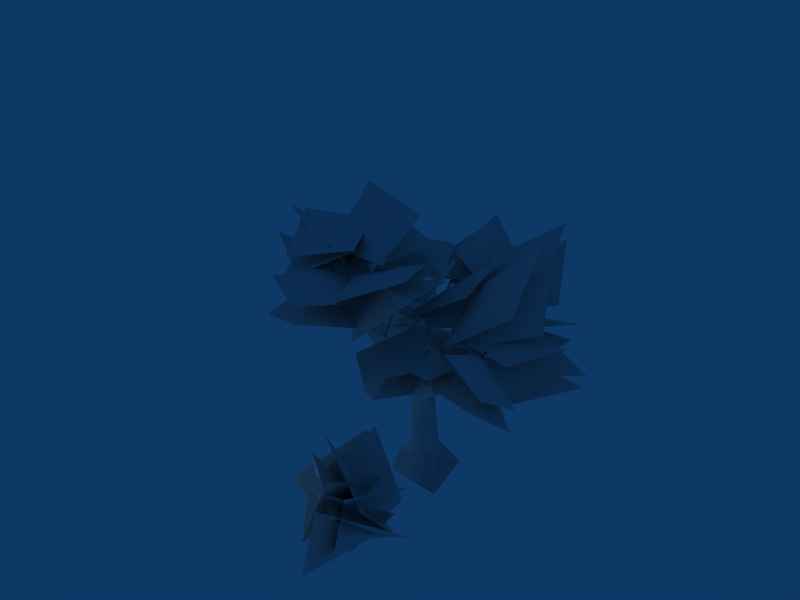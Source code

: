 # Source: fir2.blend  (saved by Blender 2.45.0; exported with 4.5.12 LTS)
import bpy
from mathutils import Matrix  # noqa: F401  (used for matrix-valued properties, if any)

bpy.ops.wm.read_factory_settings(use_empty=True)
scene = bpy.context.scene
scene.name = 'Scene'

# ---- collections
col_collection_1 = bpy.data.collections.new('Collection 1'); scene.collection.children.link(col_collection_1)

# ---- materials (node trees are filled in below, after node groups)
mat_material_001 = bpy.data.materials.new('Material.001')
mat_material_001.alpha_threshold = 0.0
mat_material_001.roughness = 0.5
mat_material_001.line_color = (0.0, 0.0, 0.0, 1.0)

# ---- material node trees

# ---- world
world_world = bpy.data.worlds.new('World'); scene.world = world_world
world_world.color = (0.05656, 0.2208, 0.4)
world_world.use_sun_shadow = False
world_world.sun_shadow_jitter_overblur = 0.0
world_world.cycles.sampling_method = 'MANUAL'
world_world.cycles.sample_map_resolution = 256

# ---- cameras
cam_camera = bpy.data.cameras.new('Camera')
cam_camera.passepartout_alpha = 0.2
cam_camera.clip_end = 100.0
cam_camera.lens = 35.0
cam_camera.ortho_scale = 7.314
cam_camera.show_passepartout = False
cam_camera.show_safe_areas = True
cam_camera.dof.focus_distance = 0.0
cam_camera.dof.aperture_fstop = 128.0

# ---- lights
light_spot = bpy.data.lights.new('Spot', 'POINT')
light_spot.transmission_factor = 0.0
light_spot.cutoff_distance = 30.0
light_spot.energy = 100.0
light_spot.shadow_buffer_clip_start = 1.001
light_spot.shadow_soft_size = 1.0
light_spot.shadow_maximum_resolution = 0.006
light_spot.use_absolute_resolution = True
light_spot.cycles.use_multiple_importance_sampling = False

# ---- meshes
me_cylinder_001 = bpy.data.meshes.new('Cylinder.001')
me_cylinder_001.from_pydata([(0.6604, 2.122, -0.5748), (0.6265, 2.106, -0.6092), (0.5438, 2.112, -0.6535), (0.5196, 2.192, -0.5882), (0.5905, 2.226, -0.5162), (0.6488, 2.16, -0.5436), (0.1105, 1.398, 0.02159), (-0.00183, 1.345, -0.1418), (-0.1307, 1.481, -0.2253), (-0.1473, 1.669, -0.1455), (-0.03505, 1.722, 0.01785), (0.09386, 1.586, 0.1014), (0.1895, 0.318, 0.1706), (0.2436, 0.318, -0.1711), (-0.06465, 0.318, -0.3282), (-0.3093, 0.318, -0.08354), (-0.1522, 0.318, 0.2247), (0.3123, -0.06009, 0.6025), (1.07, -0.05173, -0.2561), (0.00962, -0.06485, -0.734), (-0.7704, 0.01483, -0.1959), (-0.5862, -0.2035, 0.5314), (-0.1081, 3.28, 0.1487), (-0.1878, 3.221, 0.01271), (-0.06179, 3.152, -0.1611), (0.1674, 3.28, -0.1267), (0.1297, 3.13, 0.1111), (0.255, 0.3407, 0.01679), (0.1103, 0.1293, -0.2854), (-0.2141, 0.08699, -0.2377), (-0.27, 0.05066, 0.08601), (0.01562, 0.113, 0.2378), (0.9116, 2.64, -1.303), (0.8715, 2.618, -1.337), (0.8201, 2.642, -1.34), (0.8089, 2.688, -1.309), (0.8491, 2.711, -1.276), (0.9004, 2.686, -1.273), (0.6242, 2.079, -0.5747), (0.5619, 2.063, -0.6139), (0.5029, 2.082, -0.6232), (0.4881, 2.144, -0.5825), (0.5413, 2.173, -0.5379), (0.6094, 2.141, -0.534), (0.5083, 2.095, -0.4688), (0.4751, 2.125, -0.5294), (0.5119, 2.127, -0.5952), (0.5818, 2.1, -0.6005), (0.615, 2.069, -0.5399), (0.5782, 2.067, -0.474), (0.9434, 3.012, -0.1874), (0.9287, 3.026, -0.2142), (0.945, 3.027, -0.2434), (0.9759, 3.015, -0.2457), (0.9906, 3.001, -0.2189), (0.9744, 3.0, -0.1898), (0.8425, 2.625, -1.214), (0.8321, 2.601, -1.249), (0.857, 2.602, -1.285), (0.8923, 2.628, -1.286), (0.9027, 2.653, -1.252), (0.8778, 2.652, -1.215), (0.5348, 3.043, -1.428), (0.528, 3.027, -1.451), (0.5443, 3.028, -1.474), (0.5672, 3.045, -1.475), (0.574, 3.061, -1.452), (0.5578, 3.06, -1.429), (0.63, 4.638, -0.6796), (0.651, 4.631, -0.6977), (0.6459, 4.613, -0.7191), (0.6199, 4.602, -0.7223), (0.5989, 4.609, -0.7042), (0.6039, 4.627, -0.6828), (0.7776, 4.221, -0.3356), (0.8098, 4.21, -0.3634), (0.802, 4.182, -0.3962), (0.762, 4.164, -0.4012), (0.7298, 4.175, -0.3733), (0.7375, 4.203, -0.3405), (1.18, 3.088, -1.209), (1.172, 3.096, -1.235), (1.149, 3.113, -1.239), (1.134, 3.122, -1.216), (1.143, 3.114, -1.19), (1.165, 3.097, -1.186), (0.8611, 2.628, -1.238), (0.8486, 2.64, -1.279), (0.8136, 2.666, -1.284), (0.7911, 2.68, -1.249), (0.8036, 2.668, -1.209), (0.8386, 2.642, -1.203), (0.772, 2.45, -1.034), (0.7625, 2.49, -1.02), (0.7624, 2.524, -1.049), (0.7719, 2.516, -1.091), (0.7815, 2.475, -1.104), (0.7816, 2.442, -1.076), (1.315, 2.554, -0.9375), (1.309, 2.58, -0.9287), (1.308, 2.602, -0.9474), (1.315, 2.597, -0.9749), (1.321, 2.57, -0.9837), (1.321, 2.549, -0.965), (-1.369, 2.627, -1.389), (-1.38, 2.659, -1.389), (-1.358, 2.684, -1.398), (-1.326, 2.677, -1.406), (-1.315, 2.644, -1.405), (-1.337, 2.619, -1.397), (-1.207, 2.679, -0.7409), (-1.223, 2.729, -0.7416), (-1.189, 2.767, -0.7546), (-1.14, 2.756, -0.7669), (-1.123, 2.706, -0.7662), (-1.157, 2.667, -0.7532), (-1.293, 2.944, -0.8241), (-1.269, 2.982, -0.7965), (-1.297, 3.017, -0.7704), (-1.35, 3.016, -0.772), (-1.374, 2.978, -0.7996), (-1.346, 2.943, -0.8257), (-1.3, 3.353, -1.355), (-1.284, 3.378, -1.337), (-1.303, 3.401, -1.32), (-1.337, 3.4, -1.321), (-1.352, 3.376, -1.339), (-1.334, 3.352, -1.356), (-0.6684, 1.93, -0.4454), (-0.7174, 1.949, -0.4507), (-0.7285, 1.983, -0.4885), (-0.6907, 2.0, -0.5209), (-0.6418, 1.982, -0.5156), (-0.6306, 1.947, -0.4778), (-0.5314, 2.445, -0.03843), (-0.5633, 2.457, -0.04189), (-0.5705, 2.479, -0.06648), (-0.5459, 2.49, -0.08761), (-0.5141, 2.478, -0.08416), (-0.5068, 2.456, -0.05956), (-0.4673, 1.836, -0.3815), (-0.5102, 1.854, -0.3572), (-0.5322, 1.899, -0.3726), (-0.5112, 1.926, -0.4123), (-0.4683, 1.908, -0.4366), (-0.4463, 1.863, -0.4212), (-0.0891, 2.187, 0.04648), (-0.117, 2.198, 0.06232), (-0.1313, 2.228, 0.05231), (-0.1177, 2.245, 0.02647), (-0.08973, 2.234, 0.01062), (-0.07544, 2.204, 0.02063), (-0.2385, 2.769, -1.577), (-0.2939, 2.787, -1.583), (-0.3132, 2.833, -1.552), (-0.2771, 2.859, -1.514), (-0.2218, 2.841, -1.508), (-0.2024, 2.795, -1.54), (-0.6328, 2.016, -0.6484), (-0.7179, 2.045, -0.6575), (-0.7475, 2.114, -0.6086), (-0.6921, 2.155, -0.5505), (-0.6071, 2.127, -0.5414), (-0.5774, 2.057, -0.5904), (-0.6831, 2.119, -0.6839), (-0.6361, 2.169, -0.6254), (-0.6601, 2.171, -0.5385), (-0.7309, 2.123, -0.51), (-0.7778, 2.073, -0.5685), (-0.7539, 2.071, -0.6554), (-1.381, 3.014, -0.8748), (-1.346, 3.052, -0.8307), (-1.364, 3.054, -0.7652), (-1.417, 3.018, -0.7437), (-1.452, 2.98, -0.7878), (-1.434, 2.978, -0.8533), (-0.01733, 1.367, -0.2274), (0.01829, 1.553, -0.1275), (-0.08221, 1.597, 0.05633), (-0.1835, 1.46, 0.02617), (-0.1785, 1.298, -0.01644), (-0.1534, 1.225, -0.1433), (-0.6531, 2.083, -0.7314), (-0.5963, 2.147, -0.6602), (-0.6331, 2.16, -0.5563), (-0.7267, 2.11, -0.5235), (-0.7835, 2.047, -0.5947), (-0.7467, 2.033, -0.6986), (0.1741, 3.019, -1.353), (0.1543, 3.045, -1.341), (0.1479, 3.047, -1.308), (0.1613, 3.024, -1.286), (0.1812, 2.999, -1.298), (0.1876, 2.997, -1.331), (-0.3617, 2.627, -1.444), (-0.3922, 2.666, -1.426), (-0.402, 2.67, -1.375), (-0.3813, 2.635, -1.342), (-0.3508, 2.596, -1.36), (-0.341, 2.592, -1.411), (-0.308, 3.117, -1.044), (-0.3414, 3.124, -1.047), (-0.3623, 3.118, -1.02), (-0.3497, 3.107, -0.9906), (-0.3163, 3.101, -0.9875), (-0.2954, 3.106, -1.014), (-0.3973, 2.489, -1.259), (-0.4487, 2.499, -1.264), (-0.4808, 2.491, -1.223), (-0.4615, 2.473, -1.178), (-0.4101, 2.463, -1.173), (-0.378, 2.471, -1.214), (-1.913, 3.163, -0.6853), (-1.921, 3.143, -0.704), (-1.926, 3.116, -0.6952), (-1.922, 3.109, -0.6677), (-1.914, 3.129, -0.649), (-1.909, 3.156, -0.6578), (-1.375, 3.046, -0.796), (-1.389, 3.016, -0.8248), (-1.396, 2.975, -0.8112), (-1.39, 2.964, -0.769), (-1.377, 2.995, -0.7403), (-1.37, 3.036, -0.7538), (0.1712, 4.051, 1.555), (0.157, 4.073, 1.567), (0.1597, 4.1, 1.557), (0.1766, 4.104, 1.535), (0.1908, 4.083, 1.522), (0.1882, 4.056, 1.533), (-0.2626, 3.945, 1.216), (-0.2845, 3.978, 1.235), (-0.2804, 4.019, 1.219), (-0.2544, 4.026, 1.184), (-0.2325, 3.993, 1.166), (-0.2366, 3.952, 1.182), (-0.3229, 4.144, 1.343), (-0.3496, 4.17, 1.319), (-0.3884, 4.182, 1.336), (-0.4005, 4.168, 1.376), (-0.3738, 4.142, 1.399), (-0.335, 4.13, 1.382), (-0.09796, 4.6, 1.58), (-0.1154, 4.617, 1.565), (-0.1407, 4.625, 1.576), (-0.1485, 4.615, 1.602), (-0.1311, 4.598, 1.617), (-0.1058, 4.591, 1.606), (0.2688, 4.203, 0.7064), (0.2388, 4.175, 0.7217), (0.2385, 4.164, 0.7643), (0.2682, 4.182, 0.7916), (0.2982, 4.21, 0.7762), (0.2985, 4.221, 0.7337), (-0.07845, 4.627, 0.8264), (-0.098, 4.609, 0.8364), (-0.0982, 4.602, 0.8642), (-0.07886, 4.613, 0.8819), (-0.05931, 4.631, 0.8719), (-0.0591, 4.638, 0.8442), (-0.6765, 4.562, 1.275), (-0.6839, 4.563, 1.302), (-0.7056, 4.547, 1.312), (-0.7198, 4.53, 1.294), (-0.7124, 4.529, 1.266), (-0.6907, 4.545, 1.257), (-0.3067, 4.154, 1.38), (-0.3181, 4.156, 1.423), (-0.3513, 4.131, 1.437), (-0.3732, 4.105, 1.41), (-0.3618, 4.103, 1.367), (-0.3285, 4.128, 1.352), (0.3864, 4.355, 0.7488), (0.3449, 4.34, 0.7497), (0.3184, 4.351, 0.7829), (0.3334, 4.377, 0.8151), (0.3748, 4.392, 0.8142), (0.4013, 4.38, 0.781), (0.08765, 4.68, 0.3385), (0.06067, 4.67, 0.3391), (0.04342, 4.678, 0.3607), (0.05315, 4.695, 0.3817), (0.08013, 4.704, 0.3811), (0.09738, 4.697, 0.3595), (0.5258, 4.508, 0.7914), (0.5185, 4.508, 0.8108), (0.4999, 4.517, 0.8147), (0.4885, 4.524, 0.7991), (0.4958, 4.524, 0.7796), (0.5144, 4.515, 0.7758), (0.06393, 3.569, 0.6716), (0.03757, 3.572, 0.7422), (-0.03011, 3.602, 0.7562), (-0.07142, 3.63, 0.6996), (-0.04506, 3.628, 0.6289), (0.02262, 3.597, 0.6149), (0.03844, 3.643, 0.7341), (-0.008663, 3.676, 0.6848), (-0.07715, 3.646, 0.6732), (-0.09852, 3.584, 0.7109), (-0.05316, 3.566, 0.7498), (0.01707, 3.582, 0.7718), (-0.3356, 4.189, 1.435), (-0.3711, 4.213, 1.397), (-0.4228, 4.191, 1.389), (-0.4389, 4.145, 1.417), (-0.4034, 4.12, 1.454), (-0.3517, 4.142, 1.463), (0.1883, 3.089, -0.07023), (0.04109, 3.224, -0.1143), (-0.1561, 3.172, -0.09393), (-0.2061, 2.984, -0.02956), (-0.05895, 2.848, 0.01448), (0.1382, 2.9, -0.005859), (0.05667, 3.663, 0.7704), (0.03974, 3.728, 0.7082), (-0.06109, 3.695, 0.7009), (-0.0951, 3.614, 0.7617), (-0.00774, 3.609, 0.796), (0.04043, 3.624, 0.7995), (0.6552, 3.076, -0.7719), (1.448, 2.328, -1.49), (0.7762, 2.685, -2.548), (-0.251, 2.501, -1.669), (-0.0718, 2.879, -1.688), (0.825, 2.976, -2.657), (1.43, 2.966, -1.554), (0.6691, 3.106, -0.7382), (0.9461, 2.928, -1.17), (1.744, 3.387, -0.5241), (2.855, 3.193, -1.08), (1.948, 2.444, -1.686), (1.992, 2.035, -1.603), (2.793, 2.918, -0.9402), (1.775, 2.884, -0.1271), (0.9845, 2.9, -1.165), (-0.3792, 4.134, 1.567), (0.5033, 3.538, 2.717), (1.776, 3.965, 1.912), (0.847, 3.395, 0.6887), (0.8033, 3.88, 0.8145), (1.862, 4.333, 1.91), (0.4964, 4.29, 2.554), (-0.4246, 4.168, 1.575), (0.2261, 4.642, 1.096), (-1.109, 4.765, 0.9353), (-1.744, 4.808, 2.306), (-0.2286, 4.355, 2.467), (-0.1814, 3.87, 2.592), (-1.679, 4.44, 2.249), (-1.218, 4.012, 0.8151), (0.196, 4.609, 1.131), (-0.3144, 2.401, -0.4564), (-1.729, 1.804, -0.7725), (-2.189, 2.232, 0.6611), (-0.6919, 1.661, 1.004), (-0.7391, 3.649, 0.8795), (-2.254, 4.102, 0.7179), (-1.619, 4.06, -0.6523), (-0.2843, 3.937, -0.4912), (-1.175, 2.845, -1.019), (-0.5066, 2.73, -2.186), (-1.489, 2.293, -3.247), (-2.18, 2.132, -1.825), (-2.236, 1.651, -1.688), (-1.407, 1.972, -3.064), (-0.2373, 2.027, -2.025), (-1.189, 2.798, -1.048), (-0.08089, 4.071, 1.118), (1.322, 3.373, 1.09), (1.759, 4.377, -0.02792), (0.2371, 4.04, -0.5317), (0.3024, 4.421, -0.2092), (1.834, 4.731, 0.07952), (1.232, 4.104, 1.315), (-0.1091, 4.087, 1.165), (-1.214, 3.449, -0.5708), (-2.165, 3.14, -1.519), (-3.626, 3.109, -0.7657), (-2.367, 2.957, -0.05637), (-2.347, 2.185, -0.2936), (-3.547, 2.658, -0.7098), (-2.21, 2.42, -1.619), (-1.19, 3.4, -0.5459), (-0.2903, 3.249, -0.9426), (-0.7726, 3.061, -2.669), (-1.775, 4.062, -2.896), (-1.857, 3.063, -1.86), (-1.673, 3.732, -1.446), (-1.574, 4.473, -2.837), (-0.4826, 3.639, -2.333), (-0.2651, 3.3, -0.9596), (-0.4164, 2.896, -0.792), (0.6118, 2.291, -1.583), (0.7294, 2.387, -3.038), (-0.6478, 2.622, -2.301), (-0.7172, 1.818, -2.258), (0.4962, 1.99, -3.019), (0.465, 1.58, -1.644), (-0.4635, 2.861, -0.7817), (0.9102, 2.967, -0.2434), (1.681, 2.593, 0.03527), (2.199, 2.93, -0.3288), (1.642, 2.594, -0.6402), (1.546, 2.984, -0.6845), (2.195, 3.152, -0.2656), (1.573, 2.941, 0.05743), (0.9191, 2.992, -0.2287), (0.1757, 3.159, 0.4937), (0.1358, 3.66, -0.8843), (-1.071, 4.021, -1.629), (-1.138, 3.141, -0.3189), (-0.9208, 2.512, -0.7771), (-1.056, 3.574, -1.744), (0.2045, 3.06, -1.292), (0.1721, 3.101, 0.5031), (-0.5768, 3.442, -0.3257), (-1.849, 3.064, 1.633), (-1.365, 4.444, 2.821), (-0.1254, 3.256, 2.021), (0.03208, 4.155, 1.479), (-1.535, 4.967, 2.568), (-1.846, 3.826, 1.054), (-0.6224, 3.505, -0.3365), (0.6319, 2.246, -0.4398), (0.09065, 2.219, -1.16), (-0.4503, 2.665, -1.009), (-0.2579, 2.111, -0.5899), (-0.1183, 2.429, -0.3844), (-0.3609, 2.877, -0.9884), (0.2676, 2.503, -1.016), (0.6386, 2.274, -0.4485), (-0.01574, 3.672, 0.735), (0.1308, 3.892, 0.0703), (-0.3641, 4.108, -0.4234), (-0.5606, 3.643, 0.1841), (-0.4087, 3.335, -0.02815), (-0.3488, 3.887, -0.4879), (0.2049, 3.6, -0.1339), (-0.01924, 3.642, 0.7378), (-0.8925, 2.98, -1.584), (-2.094, 3.092, -2.19), (-2.837, 4.239, -1.547), (-1.57, 3.897, -0.6514), (-1.692, 3.678, -0.2148), (-2.885, 3.955, -1.303), (-2.419, 2.535, -1.769), (-0.9355, 2.989, -1.547), (-0.07411, 2.946, 0.02492), (0.5886, 2.014, 1.064), (1.954, 2.629, 0.6919), (1.301, 2.492, -0.7795), (1.219, 2.909, -0.524), (2.025, 2.972, 0.8182), (0.5856, 2.769, 1.143), (-0.1206, 2.976, 0.03339), (0.7333, 2.901, -0.4546), (0.7362, 3.202, -2.231), (-0.1323, 4.327, -2.43), (-0.5279, 3.114, -1.756), (-0.4421, 3.635, -1.145), (0.0578, 4.687, -2.213), (0.9418, 3.644, -1.69), (0.7638, 2.952, -0.4502), (0.35, 4.399, 0.6078), (-0.9556, 4.337, -0.2566), (-1.729, 5.007, 0.928), (-0.7868, 3.958, 1.763), (-0.6038, 4.417, 1.666), (-1.671, 5.376, 0.9832), (-0.6329, 5.005, -0.04948), (0.401, 4.417, 0.5894), (2.003, -0.3101, 0.8933), (2.517, 0.2162, 2.003), (3.014, 1.583, 1.678), (2.691, 0.8408, 0.3359), (3.098, 0.7177, 0.08039), (3.284, 1.359, 1.552), (3.186, -0.1358, 1.924), (2.051, -0.2833, 0.8848), (2.391, -0.2626, 1.226), (0.9881, -0.1151, 0.5947), (1.012, 1.38, 0.9788), (1.65, 0.7383, 2.318), (1.956, 0.8615, 1.947), (1.228, 1.603, 0.7742), (1.598, 0.2368, 0.3103), (2.434, -0.2895, 1.202), (2.225, -0.06246, 0.3915), (1.335, 0.4638, 1.23), (1.8, 1.83, 1.599), (2.971, 1.089, 0.8677), (3.343, 0.9653, 1.173), (2.005, 1.607, 1.815), (1.621, 0.1119, 1.84), (2.249, -0.03561, 0.4349), (1.898, -0.05625, 1.431), (3.436, 0.09127, 1.403), (3.251, 1.586, 1.065), (2.103, 0.9447, 0.1266), (1.983, 1.068, 0.5925), (3.142, 1.81, 1.343), (3.006, 0.4432, 1.92), (1.869, -0.0831, 1.47), (-4.122, -0.2312, 0.7483), (-2.746, 0.4056, 1.293), (-2.696, 1.905, 0.804), (-3.983, 1.161, -0.3139), (-3.769, 0.8813, -1.038), (-2.449, 1.788, 0.2583), (-2.225, -0.02024, 0.6663), (-4.086, -0.1987, 0.7004), (-3.662, -0.1738, -0.5046), (-4.421, 0.004735, 1.195), (-3.956, 1.813, 1.165), (-2.338, 1.037, 0.389), (-2.787, 1.186, 0.01912), (-4.204, 2.084, 0.9037), (-4.767, 0.4306, 0.4579), (-3.69, -0.2062, -0.5571), (-3.437, -0.4809, 0.424), (-4.557, 0.1559, -0.3449), (-4.896, 1.809, -0.09404), (-4.016, 0.9117, 1.325), (-4.387, 0.7627, 1.774), (-5.589, 1.003, 0.5988), (-5.187, -0.27, -0.3112), (-3.49, -0.4485, 0.4522), (-3.892, -0.4257, -0.1746), (-2.923, -0.2472, 1.414), (-2.213, 1.687, 1.144), (-2.406, 0.7855, -0.7584), (-2.965, 0.9345, -0.5981), (-3.411, 1.877, 0.6859), (-3.726, 0.1787, 1.281), (-3.952, -0.4581, -0.1811), (-3.351, 0.914, 0.6711), (-3.268, 0.7948, 0.4793), (-3.809, 0.8198, 0.3302), (-3.947, 0.9389, 0.1733), (-3.239, 0.4901, -0.269), (-4.167, 0.6642, 0.165), (-4.324, 0.5451, 0.3028), (-3.288, 0.5679, 0.4199), (-3.496, 0.687, 0.4448)], [], [(27, 17, 18), (13, 27, 18), (27, 12, 17), (28, 18, 19), (14, 28, 19), (28, 13, 18), (29, 19, 20), (15, 29, 20), (29, 14, 19), (30, 20, 21), (16, 30, 21), (30, 15, 20), (31, 21, 17), (12, 31, 17), (31, 16, 21), (31, 26, 22), (16, 31, 22), (31, 12, 26), (30, 22, 23), (15, 30, 23), (30, 16, 22), (29, 23, 24), (14, 29, 24), (29, 15, 23), (28, 24, 25), (13, 28, 25), (28, 14, 24), (27, 25, 26), (12, 27, 26), (27, 13, 25), (319, 313, 318), (313, 312, 318), (318, 312, 311), (318, 311, 317), (317, 311, 310), (317, 310, 316), (316, 310, 309), (316, 309, 315), (315, 309, 314), (309, 308, 314), (313, 319, 308), (319, 314, 308), (307, 301, 300), (307, 300, 306), (306, 300, 305), (300, 299, 305), (305, 299, 298), (305, 298, 304), (304, 298, 303), (298, 297, 303), (303, 297, 302), (297, 296, 302), (301, 307, 302), (301, 302, 296), (290, 284, 289), (290, 289, 295), (288, 294, 295), (288, 295, 289), (287, 293, 294), (287, 294, 288), (286, 292, 287), (292, 293, 287), (285, 291, 286), (291, 292, 286), (284, 290, 285), (290, 291, 285), (283, 277, 276), (283, 276, 282), (282, 276, 281), (276, 275, 281), (281, 275, 274), (281, 274, 280), (280, 274, 279), (274, 273, 279), (279, 273, 272), (279, 272, 278), (277, 283, 272), (283, 278, 272), (266, 260, 265), (266, 265, 271), (264, 270, 271), (264, 271, 265), (263, 269, 264), (269, 270, 264), (262, 268, 269), (262, 269, 263), (261, 267, 262), (267, 268, 262), (260, 266, 267), (260, 267, 261), (259, 253, 252), (259, 252, 258), (258, 252, 257), (252, 251, 257), (257, 251, 250), (257, 250, 256), (256, 250, 255), (250, 249, 255), (255, 249, 248), (255, 248, 254), (253, 259, 254), (253, 254, 248), (247, 241, 240), (247, 240, 246), (246, 240, 245), (240, 239, 245), (245, 239, 238), (245, 238, 244), (244, 238, 243), (238, 237, 243), (243, 237, 236), (243, 236, 242), (241, 247, 236), (247, 242, 236), (230, 224, 235), (224, 229, 235), (228, 234, 235), (228, 235, 229), (227, 233, 228), (233, 234, 228), (226, 232, 233), (226, 233, 227), (225, 231, 226), (231, 232, 226), (224, 230, 231), (224, 231, 225), (218, 212, 223), (212, 217, 223), (216, 222, 223), (216, 223, 217), (215, 221, 216), (221, 222, 216), (214, 220, 221), (214, 221, 215), (213, 219, 214), (219, 220, 214), (212, 218, 219), (212, 219, 213), (206, 200, 211), (200, 205, 211), (204, 210, 211), (204, 211, 205), (203, 209, 204), (209, 210, 204), (202, 208, 209), (202, 209, 203), (201, 207, 202), (207, 208, 202), (200, 206, 207), (200, 207, 201), (194, 188, 199), (188, 193, 199), (192, 198, 199), (192, 199, 193), (191, 197, 192), (197, 198, 192), (190, 196, 191), (196, 197, 191), (189, 195, 196), (189, 196, 190), (188, 194, 195), (188, 195, 189), (187, 181, 186), (181, 180, 186), (186, 180, 179), (186, 179, 185), (185, 179, 178), (185, 178, 184), (184, 178, 177), (184, 177, 183), (183, 177, 182), (177, 176, 182), (181, 187, 176), (187, 182, 176), (175, 169, 168), (175, 168, 174), (174, 168, 173), (168, 167, 173), (173, 167, 166), (173, 166, 172), (172, 166, 171), (166, 165, 171), (171, 165, 164), (171, 164, 170), (169, 175, 164), (175, 170, 164), (158, 152, 157), (158, 157, 163), (156, 162, 163), (156, 163, 157), (155, 161, 162), (155, 162, 156), (154, 160, 155), (160, 161, 155), (153, 159, 154), (159, 160, 154), (152, 158, 153), (158, 159, 153), (151, 145, 144), (151, 144, 150), (150, 144, 143), (150, 143, 149), (149, 143, 148), (143, 142, 148), (148, 142, 147), (142, 141, 147), (147, 141, 140), (147, 140, 146), (145, 151, 140), (151, 146, 140), (139, 133, 132), (139, 132, 138), (138, 132, 137), (132, 131, 137), (137, 131, 130), (137, 130, 136), (136, 130, 135), (130, 129, 135), (135, 129, 128), (135, 128, 134), (133, 139, 128), (139, 134, 128), (127, 121, 126), (121, 120, 126), (126, 120, 119), (126, 119, 125), (125, 119, 118), (125, 118, 124), (124, 118, 123), (118, 117, 123), (123, 117, 116), (123, 116, 122), (121, 127, 116), (127, 122, 116), (110, 104, 115), (104, 109, 115), (108, 114, 115), (108, 115, 109), (107, 113, 108), (113, 114, 108), (106, 112, 113), (106, 113, 107), (105, 111, 106), (111, 112, 106), (104, 110, 111), (104, 111, 105), (103, 97, 96), (103, 96, 102), (102, 96, 101), (96, 95, 101), (101, 95, 94), (101, 94, 100), (100, 94, 99), (94, 93, 99), (99, 93, 92), (99, 92, 98), (97, 103, 92), (103, 98, 92), (86, 80, 91), (80, 85, 91), (84, 90, 91), (84, 91, 85), (83, 89, 84), (89, 90, 84), (82, 88, 89), (82, 89, 83), (81, 87, 82), (87, 88, 82), (80, 86, 87), (80, 87, 81), (74, 68, 73), (74, 73, 79), (72, 78, 79), (72, 79, 73), (71, 77, 72), (77, 78, 72), (70, 76, 77), (70, 77, 71), (69, 75, 70), (75, 76, 70), (68, 74, 75), (68, 75, 69), (67, 61, 60), (67, 60, 66), (66, 60, 65), (60, 59, 65), (65, 59, 58), (65, 58, 64), (64, 58, 63), (58, 57, 63), (63, 57, 56), (63, 56, 62), (61, 67, 62), (61, 62, 56), (55, 49, 54), (49, 48, 54), (54, 48, 53), (48, 47, 53), (53, 47, 52), (47, 46, 52), (52, 46, 45), (52, 45, 51), (51, 45, 44), (51, 44, 50), (49, 55, 50), (49, 50, 44), (38, 32, 37), (38, 37, 43), (36, 42, 37), (42, 43, 37), (35, 41, 36), (41, 42, 36), (34, 40, 41), (34, 41, 35), (33, 39, 34), (39, 40, 34), (32, 38, 39), (32, 39, 33), (6, 0, 11), (0, 5, 11), (4, 10, 5), (10, 11, 5), (3, 9, 10), (3, 10, 4), (2, 8, 9), (2, 9, 3), (1, 7, 8), (1, 8, 2), (0, 6, 1), (6, 7, 1), (322, 320, 321), (322, 323, 320), (325, 324, 327), (325, 327, 326), (330, 328, 329), (330, 331, 328), (333, 332, 335), (333, 335, 334), (338, 336, 337), (338, 339, 336), (341, 340, 343), (341, 343, 342), (346, 344, 345), (346, 347, 344), (349, 348, 351), (349, 351, 350), (354, 352, 353), (354, 355, 352), (357, 356, 359), (357, 359, 358), (362, 360, 361), (362, 363, 360), (365, 364, 367), (365, 367, 366), (370, 368, 369), (370, 371, 368), (373, 372, 375), (373, 375, 374), (378, 376, 377), (378, 379, 376), (381, 380, 383), (381, 383, 382), (386, 384, 385), (386, 387, 384), (389, 388, 391), (389, 391, 390), (394, 392, 393), (394, 395, 392), (397, 396, 399), (397, 399, 398), (402, 400, 401), (402, 403, 400), (405, 404, 407), (405, 407, 406), (410, 408, 409), (410, 411, 408), (413, 412, 415), (413, 415, 414), (418, 416, 417), (418, 419, 416), (421, 420, 423), (421, 423, 422), (426, 424, 425), (426, 427, 424), (429, 428, 431), (429, 431, 430), (434, 432, 433), (434, 435, 432), (437, 436, 439), (437, 439, 438), (442, 440, 441), (442, 443, 440), (445, 444, 447), (445, 447, 446), (450, 448, 449), (450, 451, 448), (453, 452, 455), (453, 455, 454), (458, 456, 457), (458, 459, 456), (461, 460, 463), (461, 463, 462), (466, 464, 465), (466, 467, 464), (469, 468, 471), (469, 471, 470), (474, 472, 473), (474, 475, 472), (477, 476, 479), (477, 479, 478), (482, 480, 481), (482, 483, 480), (485, 484, 487), (485, 487, 486), (490, 488, 489), (490, 491, 488), (493, 492, 495), (493, 495, 494), (498, 496, 497), (498, 499, 496), (501, 500, 503), (501, 503, 502), (506, 536, 505), (536, 504, 505), (504, 536, 507), (536, 506, 507), (511, 537, 508), (537, 509, 508), (509, 537, 510), (537, 511, 510), (514, 538, 513), (538, 512, 513), (512, 538, 515), (538, 514, 515), (540, 519, 539), (517, 539, 518), (539, 519, 518), (522, 541, 521), (541, 520, 521), (520, 541, 523), (541, 522, 523), (527, 542, 524), (542, 525, 524), (525, 542, 526), (542, 527, 526), (530, 543, 529), (543, 528, 529), (528, 543, 531), (543, 530, 531), (535, 544, 532), (544, 533, 532), (533, 544, 534), (544, 535, 534), (516, 540, 539), (516, 539, 517)])
_uv = me_cylinder_001.uv_layers.new(name='UVTex')
_uv.uv.foreach_set('vector', [0.222, 0.7922, 0.2497, 0.6665, 0.3805, 0.8396, 0.2204, 0.8157, 0.222, 0.7922, 0.3805, 0.8396, 0.222, 0.7922, 0.2068, 0.7682, 0.2497, 0.6665, 0.2097, 0.8372, 0.3805, 0.8396, 0.1888, 0.9556, 0.1766, 0.8376, 0.2097, 0.8372, 0.1888, 0.9556, 0.2097, 0.8372, 0.2204, 0.8157, 0.3805, 0.8396, 0.1443, 0.8243, 0.1888, 0.9556, 0.03654, 0.8301, 0.1393, 0.8044, 0.1443, 0.8243, 0.03654, 0.8301, 0.1443, 0.8243, 0.1766, 0.8376, 0.1888, 0.9556, 0.1445, 0.7739, 0.03654, 0.8301, 0.05946, 0.6665, 0.1601, 0.762, 0.1445, 0.7739, 0.05946, 0.6665, 0.1445, 0.7739, 0.1393, 0.8044, 0.03654, 0.8301, 0.182, 0.7555, 0.05946, 0.6665, 0.2497, 0.6665, 0.2068, 0.7682, 0.182, 0.7555, 0.2497, 0.6665, 0.182, 0.7555, 0.1601, 0.762, 0.05946, 0.6665, 0.113, 0.01525, 0.05672, 0.593, 0.1655, 0.593, 0.1655, 0.01525, 0.113, 0.01525, 0.1655, 0.593, 0.2319, 0.01994, 0.09038, 0.01994, 0.09038, 0.5977, 0.2348, 0.01525, 0.1655, 0.593, 0.283, 0.593, 0.283, 0.01525, 0.2348, 0.01525, 0.283, 0.593, 0.2348, 0.01525, 0.1655, 0.01525, 0.1655, 0.593, 0.1117, 0.01994, 0.04571, 0.5977, 0.15, 0.5977, 0.15, 0.01994, 0.1117, 0.01994, 0.15, 0.5977, 0.1117, 0.01994, 0.04571, 0.01994, 0.04571, 0.5977, 0.2955, 0.02094, 0.15, 0.5977, 0.2566, 0.5977, 0.2566, 0.01994, 0.2955, 0.02094, 0.2566, 0.5977, 0.2955, 0.02094, 0.15, 0.01994, 0.15, 0.5977, 0.1348, 0.01994, 0.2566, 0.5977, 0.09038, 0.5977, 0.09038, 0.01994, 0.1348, 0.01994, 0.09038, 0.5977, 0.1348, 0.01994, 0.2566, 0.01994, 0.2566, 0.5977, 0.8338, 0.931, 0.4684, 0.931, 0.8338, 0.8831, 0.4684, 0.931, 0.4684, 0.8831, 0.8338, 0.8831, 0.8338, 0.8831, 0.4684, 0.8831, 0.4684, 0.8354, 0.8338, 0.8831, 0.4684, 0.8354, 0.8338, 0.8354, 0.8338, 0.8354, 0.4684, 0.8354, 0.4684, 0.8826, 0.8338, 0.8354, 0.4684, 0.8826, 0.8338, 0.8826, 0.8338, 0.8826, 0.4684, 0.8826, 0.4684, 0.9304, 0.8338, 0.8826, 0.4684, 0.9304, 0.8338, 0.9304, 0.8338, 0.9304, 0.4684, 0.9304, 0.8338, 0.9781, 0.4684, 0.9304, 0.4684, 0.9781, 0.8338, 0.9781, 0.4684, 0.931, 0.8338, 0.931, 0.4684, 0.9787, 0.8338, 0.931, 0.8338, 0.9787, 0.4684, 0.9787, 0.8338, 0.931, 0.4684, 0.931, 0.4684, 0.8831, 0.8338, 0.931, 0.4684, 0.8831, 0.8338, 0.8831, 0.8338, 0.8831, 0.4684, 0.8831, 0.8338, 0.8354, 0.4684, 0.8831, 0.4684, 0.8354, 0.8338, 0.8354, 0.8338, 0.8354, 0.4684, 0.8354, 0.4684, 0.8826, 0.8338, 0.8354, 0.4684, 0.8826, 0.8338, 0.8826, 0.8338, 0.8826, 0.4684, 0.8826, 0.8338, 0.9304, 0.4684, 0.8826, 0.4684, 0.9304, 0.8338, 0.9304, 0.8338, 0.9304, 0.4684, 0.9304, 0.8338, 0.9781, 0.4684, 0.9304, 0.4684, 0.9781, 0.8338, 0.9781, 0.4684, 0.931, 0.8338, 0.931, 0.8338, 0.9787, 0.4684, 0.931, 0.8338, 0.9787, 0.4684, 0.9787, 0.4684, 0.931, 0.8338, 0.931, 0.8338, 0.9787, 0.4684, 0.931, 0.8338, 0.9787, 0.4684, 0.9787, 0.8338, 0.9304, 0.4684, 0.9304, 0.4684, 0.9781, 0.8338, 0.9304, 0.4684, 0.9781, 0.8338, 0.9781, 0.8338, 0.8826, 0.4684, 0.8826, 0.4684, 0.9304, 0.8338, 0.8826, 0.4684, 0.9304, 0.8338, 0.9304, 0.8338, 0.8354, 0.4684, 0.8354, 0.8338, 0.8826, 0.4684, 0.8354, 0.4684, 0.8826, 0.8338, 0.8826, 0.8338, 0.8831, 0.4684, 0.8831, 0.8338, 0.8354, 0.4684, 0.8831, 0.4684, 0.8354, 0.8338, 0.8354, 0.8338, 0.931, 0.4684, 0.931, 0.8338, 0.8831, 0.4684, 0.931, 0.4684, 0.8831, 0.8338, 0.8831, 0.8338, 0.931, 0.4684, 0.931, 0.4684, 0.8831, 0.8338, 0.931, 0.4684, 0.8831, 0.8338, 0.8831, 0.8338, 0.8831, 0.4684, 0.8831, 0.8338, 0.8354, 0.4684, 0.8831, 0.4684, 0.8354, 0.8338, 0.8354, 0.8338, 0.8354, 0.4684, 0.8354, 0.4684, 0.8826, 0.8338, 0.8354, 0.4684, 0.8826, 0.8338, 0.8826, 0.8338, 0.8826, 0.4684, 0.8826, 0.8338, 0.9304, 0.4684, 0.8826, 0.4684, 0.9304, 0.8338, 0.9304, 0.8338, 0.9304, 0.4684, 0.9304, 0.4684, 0.9781, 0.8338, 0.9304, 0.4684, 0.9781, 0.8338, 0.9781, 0.4684, 0.931, 0.8338, 0.931, 0.4684, 0.9787, 0.8338, 0.931, 0.8338, 0.9787, 0.4684, 0.9787, 0.4684, 0.931, 0.8338, 0.931, 0.8338, 0.9787, 0.4684, 0.931, 0.8338, 0.9787, 0.4684, 0.9787, 0.8338, 0.9304, 0.4684, 0.9304, 0.4684, 0.9781, 0.8338, 0.9304, 0.4684, 0.9781, 0.8338, 0.9781, 0.8338, 0.8826, 0.4684, 0.8826, 0.8338, 0.9304, 0.4684, 0.8826, 0.4684, 0.9304, 0.8338, 0.9304, 0.8338, 0.8354, 0.4684, 0.8354, 0.4684, 0.8826, 0.8338, 0.8354, 0.4684, 0.8826, 0.8338, 0.8826, 0.8338, 0.8831, 0.4684, 0.8831, 0.8338, 0.8354, 0.4684, 0.8831, 0.4684, 0.8354, 0.8338, 0.8354, 0.8338, 0.931, 0.4684, 0.931, 0.4684, 0.8831, 0.8338, 0.931, 0.4684, 0.8831, 0.8338, 0.8831, 0.8338, 0.931, 0.4684, 0.931, 0.4684, 0.8831, 0.8338, 0.931, 0.4684, 0.8831, 0.8338, 0.8831, 0.8338, 0.8831, 0.4684, 0.8831, 0.8338, 0.8354, 0.4684, 0.8831, 0.4684, 0.8354, 0.8338, 0.8354, 0.8338, 0.8354, 0.4684, 0.8354, 0.4684, 0.8826, 0.8338, 0.8354, 0.4684, 0.8826, 0.8338, 0.8826, 0.8338, 0.8826, 0.4684, 0.8826, 0.8338, 0.9304, 0.4684, 0.8826, 0.4684, 0.9304, 0.8338, 0.9304, 0.8338, 0.9304, 0.4684, 0.9304, 0.4684, 0.9781, 0.8338, 0.9304, 0.4684, 0.9781, 0.8338, 0.9781, 0.4684, 0.931, 0.8338, 0.931, 0.8338, 0.9787, 0.4684, 0.931, 0.8338, 0.9787, 0.4684, 0.9787, 0.8338, 0.931, 0.4684, 0.931, 0.4684, 0.8831, 0.8338, 0.931, 0.4684, 0.8831, 0.8338, 0.8831, 0.8338, 0.8831, 0.4684, 0.8831, 0.8338, 0.8354, 0.4684, 0.8831, 0.4684, 0.8354, 0.8338, 0.8354, 0.8338, 0.8354, 0.4684, 0.8354, 0.4684, 0.8826, 0.8338, 0.8354, 0.4684, 0.8826, 0.8338, 0.8826, 0.8338, 0.8826, 0.4684, 0.8826, 0.8338, 0.9304, 0.4684, 0.8826, 0.4684, 0.9304, 0.8338, 0.9304, 0.8338, 0.9304, 0.4684, 0.9304, 0.4684, 0.9781, 0.8338, 0.9304, 0.4684, 0.9781, 0.8338, 0.9781, 0.4684, 0.931, 0.8338, 0.931, 0.4684, 0.9787, 0.8338, 0.931, 0.8338, 0.9787, 0.4684, 0.9787, 0.4684, 0.931, 0.8338, 0.931, 0.4684, 0.9787, 0.8338, 0.931, 0.8338, 0.9787, 0.4684, 0.9787, 0.8338, 0.9304, 0.4684, 0.9304, 0.4684, 0.9781, 0.8338, 0.9304, 0.4684, 0.9781, 0.8338, 0.9781, 0.8338, 0.8826, 0.4684, 0.8826, 0.8338, 0.9304, 0.4684, 0.8826, 0.4684, 0.9304, 0.8338, 0.9304, 0.8338, 0.8354, 0.4684, 0.8354, 0.4684, 0.8826, 0.8338, 0.8354, 0.4684, 0.8826, 0.8338, 0.8826, 0.8338, 0.8831, 0.4684, 0.8831, 0.8338, 0.8354, 0.4684, 0.8831, 0.4684, 0.8354, 0.8338, 0.8354, 0.8338, 0.931, 0.4684, 0.931, 0.4684, 0.8831, 0.8338, 0.931, 0.4684, 0.8831, 0.8338, 0.8831, 0.4684, 0.931, 0.8338, 0.931, 0.4684, 0.9787, 0.8338, 0.931, 0.8338, 0.9787, 0.4684, 0.9787, 0.8338, 0.9304, 0.4684, 0.9304, 0.4684, 0.9781, 0.8338, 0.9304, 0.4684, 0.9781, 0.8338, 0.9781, 0.8338, 0.8826, 0.4684, 0.8826, 0.8338, 0.9304, 0.4684, 0.8826, 0.4684, 0.9304, 0.8338, 0.9304, 0.8338, 0.8354, 0.4684, 0.8354, 0.4684, 0.8826, 0.8338, 0.8354, 0.4684, 0.8826, 0.8338, 0.8826, 0.8338, 0.8831, 0.4684, 0.8831, 0.8338, 0.8354, 0.4684, 0.8831, 0.4684, 0.8354, 0.8338, 0.8354, 0.8338, 0.931, 0.4684, 0.931, 0.4684, 0.8831, 0.8338, 0.931, 0.4684, 0.8831, 0.8338, 0.8831, 0.4684, 0.931, 0.8338, 0.931, 0.4684, 0.9787, 0.8338, 0.931, 0.8338, 0.9787, 0.4684, 0.9787, 0.8338, 0.9304, 0.4684, 0.9304, 0.4684, 0.9781, 0.8338, 0.9304, 0.4684, 0.9781, 0.8338, 0.9781, 0.8338, 0.8826, 0.4684, 0.8826, 0.8338, 0.9304, 0.4684, 0.8826, 0.4684, 0.9304, 0.8338, 0.9304, 0.8338, 0.8354, 0.4684, 0.8354, 0.4684, 0.8826, 0.8338, 0.8354, 0.4684, 0.8826, 0.8338, 0.8826, 0.8338, 0.8831, 0.4684, 0.8831, 0.8338, 0.8354, 0.4684, 0.8831, 0.4684, 0.8354, 0.8338, 0.8354, 0.8338, 0.931, 0.4684, 0.931, 0.4684, 0.8831, 0.8338, 0.931, 0.4684, 0.8831, 0.8338, 0.8831, 0.4684, 0.931, 0.8338, 0.931, 0.4684, 0.9787, 0.8338, 0.931, 0.8338, 0.9787, 0.4684, 0.9787, 0.8338, 0.9304, 0.4684, 0.9304, 0.4684, 0.9781, 0.8338, 0.9304, 0.4684, 0.9781, 0.8338, 0.9781, 0.8338, 0.8826, 0.4684, 0.8826, 0.8338, 0.9304, 0.4684, 0.8826, 0.4684, 0.9304, 0.8338, 0.9304, 0.8338, 0.8354, 0.4684, 0.8354, 0.8338, 0.8826, 0.4684, 0.8354, 0.4684, 0.8826, 0.8338, 0.8826, 0.8338, 0.8831, 0.4684, 0.8831, 0.4684, 0.8354, 0.8338, 0.8831, 0.4684, 0.8354, 0.8338, 0.8354, 0.8338, 0.931, 0.4684, 0.931, 0.4684, 0.8831, 0.8338, 0.931, 0.4684, 0.8831, 0.8338, 0.8831, 0.8338, 0.931, 0.4684, 0.931, 0.8338, 0.8831, 0.4684, 0.931, 0.4684, 0.8831, 0.8338, 0.8831, 0.8338, 0.8831, 0.4684, 0.8831, 0.4684, 0.8354, 0.8338, 0.8831, 0.4684, 0.8354, 0.8338, 0.8354, 0.8338, 0.8354, 0.4684, 0.8354, 0.4684, 0.8826, 0.8338, 0.8354, 0.4684, 0.8826, 0.8338, 0.8826, 0.8338, 0.8826, 0.4684, 0.8826, 0.4684, 0.9304, 0.8338, 0.8826, 0.4684, 0.9304, 0.8338, 0.9304, 0.8338, 0.9304, 0.4684, 0.9304, 0.8338, 0.9781, 0.4684, 0.9304, 0.4684, 0.9781, 0.8338, 0.9781, 0.4684, 0.931, 0.8338, 0.931, 0.4684, 0.9787, 0.8338, 0.931, 0.8338, 0.9787, 0.4684, 0.9787, 0.8338, 0.931, 0.4684, 0.931, 0.4684, 0.8831, 0.8338, 0.931, 0.4684, 0.8831, 0.8338, 0.8831, 0.8338, 0.8831, 0.4684, 0.8831, 0.8338, 0.8354, 0.4684, 0.8831, 0.4684, 0.8354, 0.8338, 0.8354, 0.8338, 0.8354, 0.4684, 0.8354, 0.4684, 0.8826, 0.8338, 0.8354, 0.4684, 0.8826, 0.8338, 0.8826, 0.8338, 0.8826, 0.4684, 0.8826, 0.8338, 0.9304, 0.4684, 0.8826, 0.4684, 0.9304, 0.8338, 0.9304, 0.8338, 0.9304, 0.4684, 0.9304, 0.4684, 0.9781, 0.8338, 0.9304, 0.4684, 0.9781, 0.8338, 0.9781, 0.4684, 0.931, 0.8338, 0.931, 0.4684, 0.9787, 0.8338, 0.931, 0.8338, 0.9787, 0.4684, 0.9787, 0.4684, 0.931, 0.8338, 0.931, 0.8338, 0.9787, 0.4684, 0.931, 0.8338, 0.9787, 0.4684, 0.9787, 0.8338, 0.9304, 0.4684, 0.9304, 0.4684, 0.9781, 0.8338, 0.9304, 0.4684, 0.9781, 0.8338, 0.9781, 0.8338, 0.8826, 0.4684, 0.8826, 0.4684, 0.9304, 0.8338, 0.8826, 0.4684, 0.9304, 0.8338, 0.9304, 0.8338, 0.8354, 0.4684, 0.8354, 0.8338, 0.8826, 0.4684, 0.8354, 0.4684, 0.8826, 0.8338, 0.8826, 0.8338, 0.8831, 0.4684, 0.8831, 0.8338, 0.8354, 0.4684, 0.8831, 0.4684, 0.8354, 0.8338, 0.8354, 0.8338, 0.931, 0.4684, 0.931, 0.8338, 0.8831, 0.4684, 0.931, 0.4684, 0.8831, 0.8338, 0.8831, 0.8338, 0.931, 0.4684, 0.931, 0.4684, 0.8831, 0.8338, 0.931, 0.4684, 0.8831, 0.8338, 0.8831, 0.8338, 0.8831, 0.4684, 0.8831, 0.4684, 0.8354, 0.8338, 0.8831, 0.4684, 0.8354, 0.8338, 0.8354, 0.8338, 0.8354, 0.4684, 0.8354, 0.8338, 0.8826, 0.4684, 0.8354, 0.4684, 0.8826, 0.8338, 0.8826, 0.8338, 0.8826, 0.4684, 0.8826, 0.8338, 0.9304, 0.4684, 0.8826, 0.4684, 0.9304, 0.8338, 0.9304, 0.8338, 0.9304, 0.4684, 0.9304, 0.4684, 0.9781, 0.8338, 0.9304, 0.4684, 0.9781, 0.8338, 0.9781, 0.4684, 0.931, 0.8338, 0.931, 0.4684, 0.9787, 0.8338, 0.931, 0.8338, 0.9787, 0.4684, 0.9787, 0.8338, 0.931, 0.4684, 0.931, 0.4684, 0.8831, 0.8338, 0.931, 0.4684, 0.8831, 0.8338, 0.8831, 0.8338, 0.8831, 0.4684, 0.8831, 0.8338, 0.8354, 0.4684, 0.8831, 0.4684, 0.8354, 0.8338, 0.8354, 0.8338, 0.8354, 0.4684, 0.8354, 0.4684, 0.8826, 0.8338, 0.8354, 0.4684, 0.8826, 0.8338, 0.8826, 0.8338, 0.8826, 0.4684, 0.8826, 0.8338, 0.9304, 0.4684, 0.8826, 0.4684, 0.9304, 0.8338, 0.9304, 0.8338, 0.9304, 0.4684, 0.9304, 0.4684, 0.9781, 0.8338, 0.9304, 0.4684, 0.9781, 0.8338, 0.9781, 0.4684, 0.931, 0.8338, 0.931, 0.4684, 0.9787, 0.8338, 0.931, 0.8338, 0.9787, 0.4684, 0.9787, 0.8338, 0.931, 0.4684, 0.931, 0.8338, 0.8831, 0.4684, 0.931, 0.4684, 0.8831, 0.8338, 0.8831, 0.8338, 0.8831, 0.4684, 0.8831, 0.4684, 0.8354, 0.8338, 0.8831, 0.4684, 0.8354, 0.8338, 0.8354, 0.8338, 0.8354, 0.4684, 0.8354, 0.4684, 0.8826, 0.8338, 0.8354, 0.4684, 0.8826, 0.8338, 0.8826, 0.8338, 0.8826, 0.4684, 0.8826, 0.8338, 0.9304, 0.4684, 0.8826, 0.4684, 0.9304, 0.8338, 0.9304, 0.8338, 0.9304, 0.4684, 0.9304, 0.4684, 0.9781, 0.8338, 0.9304, 0.4684, 0.9781, 0.8338, 0.9781, 0.4684, 0.931, 0.8338, 0.931, 0.4684, 0.9787, 0.8338, 0.931, 0.8338, 0.9787, 0.4684, 0.9787, 0.4684, 0.931, 0.8338, 0.931, 0.4684, 0.9787, 0.8338, 0.931, 0.8338, 0.9787, 0.4684, 0.9787, 0.8338, 0.9304, 0.4684, 0.9304, 0.4684, 0.9781, 0.8338, 0.9304, 0.4684, 0.9781, 0.8338, 0.9781, 0.8338, 0.8826, 0.4684, 0.8826, 0.8338, 0.9304, 0.4684, 0.8826, 0.4684, 0.9304, 0.8338, 0.9304, 0.8338, 0.8354, 0.4684, 0.8354, 0.4684, 0.8826, 0.8338, 0.8354, 0.4684, 0.8826, 0.8338, 0.8826, 0.8338, 0.8831, 0.4684, 0.8831, 0.8338, 0.8354, 0.4684, 0.8831, 0.4684, 0.8354, 0.8338, 0.8354, 0.8338, 0.931, 0.4684, 0.931, 0.4684, 0.8831, 0.8338, 0.931, 0.4684, 0.8831, 0.8338, 0.8831, 0.8338, 0.931, 0.4684, 0.931, 0.4684, 0.8831, 0.8338, 0.931, 0.4684, 0.8831, 0.8338, 0.8831, 0.8338, 0.8831, 0.4684, 0.8831, 0.8338, 0.8354, 0.4684, 0.8831, 0.4684, 0.8354, 0.8338, 0.8354, 0.8338, 0.8354, 0.4684, 0.8354, 0.4684, 0.8826, 0.8338, 0.8354, 0.4684, 0.8826, 0.8338, 0.8826, 0.8338, 0.8826, 0.4684, 0.8826, 0.8338, 0.9304, 0.4684, 0.8826, 0.4684, 0.9304, 0.8338, 0.9304, 0.8338, 0.9304, 0.4684, 0.9304, 0.4684, 0.9781, 0.8338, 0.9304, 0.4684, 0.9781, 0.8338, 0.9781, 0.4684, 0.931, 0.8338, 0.931, 0.4684, 0.9787, 0.8338, 0.931, 0.8338, 0.9787, 0.4684, 0.9787, 0.4684, 0.931, 0.8338, 0.931, 0.4684, 0.9787, 0.8338, 0.931, 0.8338, 0.9787, 0.4684, 0.9787, 0.8338, 0.9304, 0.4684, 0.9304, 0.4684, 0.9781, 0.8338, 0.9304, 0.4684, 0.9781, 0.8338, 0.9781, 0.8338, 0.8826, 0.4684, 0.8826, 0.8338, 0.9304, 0.4684, 0.8826, 0.4684, 0.9304, 0.8338, 0.9304, 0.8338, 0.8354, 0.4684, 0.8354, 0.4684, 0.8826, 0.8338, 0.8354, 0.4684, 0.8826, 0.8338, 0.8826, 0.8338, 0.8831, 0.4684, 0.8831, 0.8338, 0.8354, 0.4684, 0.8831, 0.4684, 0.8354, 0.8338, 0.8354, 0.8338, 0.931, 0.4684, 0.931, 0.4684, 0.8831, 0.8338, 0.931, 0.4684, 0.8831, 0.8338, 0.8831, 0.4684, 0.931, 0.8338, 0.931, 0.8338, 0.9787, 0.4684, 0.931, 0.8338, 0.9787, 0.4684, 0.9787, 0.8338, 0.9304, 0.4684, 0.9304, 0.4684, 0.9781, 0.8338, 0.9304, 0.4684, 0.9781, 0.8338, 0.9781, 0.8338, 0.8826, 0.4684, 0.8826, 0.8338, 0.9304, 0.4684, 0.8826, 0.4684, 0.9304, 0.8338, 0.9304, 0.8338, 0.8354, 0.4684, 0.8354, 0.4684, 0.8826, 0.8338, 0.8354, 0.4684, 0.8826, 0.8338, 0.8826, 0.8338, 0.8831, 0.4684, 0.8831, 0.8338, 0.8354, 0.4684, 0.8831, 0.4684, 0.8354, 0.8338, 0.8354, 0.8338, 0.931, 0.4684, 0.931, 0.4684, 0.8831, 0.8338, 0.931, 0.4684, 0.8831, 0.8338, 0.8831, 0.8338, 0.931, 0.4684, 0.931, 0.4684, 0.8831, 0.8338, 0.931, 0.4684, 0.8831, 0.8338, 0.8831, 0.8338, 0.8831, 0.4684, 0.8831, 0.8338, 0.8354, 0.4684, 0.8831, 0.4684, 0.8354, 0.8338, 0.8354, 0.8338, 0.8354, 0.4684, 0.8354, 0.4684, 0.8826, 0.8338, 0.8354, 0.4684, 0.8826, 0.8338, 0.8826, 0.8338, 0.8826, 0.4684, 0.8826, 0.8338, 0.9304, 0.4684, 0.8826, 0.4684, 0.9304, 0.8338, 0.9304, 0.8338, 0.9304, 0.4684, 0.9304, 0.4684, 0.9781, 0.8338, 0.9304, 0.4684, 0.9781, 0.8338, 0.9781, 0.4684, 0.931, 0.8338, 0.931, 0.8338, 0.9787, 0.4684, 0.931, 0.8338, 0.9787, 0.4684, 0.9787, 0.8338, 0.931, 0.4684, 0.931, 0.8338, 0.8831, 0.4684, 0.931, 0.4684, 0.8831, 0.8338, 0.8831, 0.8338, 0.8831, 0.4684, 0.8831, 0.8338, 0.8354, 0.4684, 0.8831, 0.4684, 0.8354, 0.8338, 0.8354, 0.8338, 0.8354, 0.4684, 0.8354, 0.8338, 0.8826, 0.4684, 0.8354, 0.4684, 0.8826, 0.8338, 0.8826, 0.8338, 0.8826, 0.4684, 0.8826, 0.4684, 0.9304, 0.8338, 0.8826, 0.4684, 0.9304, 0.8338, 0.9304, 0.8338, 0.9304, 0.4684, 0.9304, 0.4684, 0.9781, 0.8338, 0.9304, 0.4684, 0.9781, 0.8338, 0.9781, 0.4684, 0.931, 0.8338, 0.931, 0.8338, 0.9787, 0.4684, 0.931, 0.8338, 0.9787, 0.4684, 0.9787, 0.4684, 0.931, 0.8338, 0.931, 0.8338, 0.9787, 0.4684, 0.931, 0.8338, 0.9787, 0.4684, 0.9787, 0.8338, 0.9304, 0.4684, 0.9304, 0.8338, 0.9781, 0.4684, 0.9304, 0.4684, 0.9781, 0.8338, 0.9781, 0.8338, 0.8826, 0.4684, 0.8826, 0.8338, 0.9304, 0.4684, 0.8826, 0.4684, 0.9304, 0.8338, 0.9304, 0.8338, 0.8354, 0.4684, 0.8354, 0.4684, 0.8826, 0.8338, 0.8354, 0.4684, 0.8826, 0.8338, 0.8826, 0.8338, 0.8831, 0.4684, 0.8831, 0.8338, 0.8354, 0.4684, 0.8831, 0.4684, 0.8354, 0.8338, 0.8354, 0.8338, 0.931, 0.4684, 0.931, 0.4684, 0.8831, 0.8338, 0.931, 0.4684, 0.8831, 0.8338, 0.8831, 0.4684, 0.931, 0.8338, 0.931, 0.4684, 0.9787, 0.8338, 0.931, 0.8338, 0.9787, 0.4684, 0.9787, 0.8338, 0.9304, 0.4684, 0.9304, 0.8338, 0.9781, 0.4684, 0.9304, 0.4684, 0.9781, 0.8338, 0.9781, 0.8338, 0.8826, 0.4684, 0.8826, 0.4684, 0.9304, 0.8338, 0.8826, 0.4684, 0.9304, 0.8338, 0.9304, 0.8338, 0.8354, 0.4684, 0.8354, 0.4684, 0.8826, 0.8338, 0.8354, 0.4684, 0.8826, 0.8338, 0.8826, 0.8338, 0.8831, 0.4684, 0.8831, 0.4684, 0.8354, 0.8338, 0.8831, 0.4684, 0.8354, 0.8338, 0.8354, 0.8338, 0.931, 0.4684, 0.931, 0.8338, 0.8831, 0.4684, 0.931, 0.4684, 0.8831, 0.8338, 0.8831, 0.4696, 0.3542, 0.7639, 0.1301, 0.8281, 0.3631, 0.4696, 0.3542, 0.6308, 0.005328, 0.7639, 0.1301, 0.4696, 0.3542, 0.6308, 0.005328, 0.7639, 0.1301, 0.4696, 0.3542, 0.7639, 0.1301, 0.8281, 0.3631, 0.4696, 0.3542, 0.7639, 0.1301, 0.8281, 0.3631, 0.4696, 0.3542, 0.6308, 0.005328, 0.7639, 0.1301, 0.4696, 0.3542, 0.6308, 0.005328, 0.7639, 0.1301, 0.4696, 0.3542, 0.7639, 0.1301, 0.8281, 0.3631, 0.4696, 0.3542, 0.7639, 0.1301, 0.8281, 0.3631, 0.4696, 0.3542, 0.6308, 0.005328, 0.7639, 0.1301, 0.4696, 0.3542, 0.6308, 0.005328, 0.7639, 0.1301, 0.4696, 0.3542, 0.7639, 0.1301, 0.8281, 0.3631, 0.4696, 0.3542, 0.7639, 0.1301, 0.8281, 0.3631, 0.4696, 0.3542, 0.6308, 0.005328, 0.7639, 0.1301, 0.4696, 0.3542, 0.6308, 0.005328, 0.7639, 0.1301, 0.4696, 0.3542, 0.7639, 0.1301, 0.8281, 0.3631, 0.4696, 0.3542, 0.7639, 0.1301, 0.8281, 0.3631, 0.4696, 0.3542, 0.6308, 0.005328, 0.7639, 0.1301, 0.4696, 0.3542, 0.6308, 0.005328, 0.7639, 0.1301, 0.4696, 0.3542, 0.7639, 0.1301, 0.8281, 0.3631, 0.4696, 0.3542, 0.7639, 0.1301, 0.8281, 0.3631, 0.4696, 0.3542, 0.6308, 0.005328, 0.7639, 0.1301, 0.4696, 0.3542, 0.6308, 0.005328, 0.7639, 0.1301, 0.4696, 0.3542, 0.7639, 0.1301, 0.8281, 0.3631, 0.4696, 0.3542, 0.7639, 0.1301, 0.8281, 0.3631, 0.4696, 0.3542, 0.6308, 0.005328, 0.7639, 0.1301, 0.4696, 0.3542, 0.6308, 0.005328, 0.7639, 0.1301, 0.4696, 0.3542, 0.7639, 0.1301, 0.8281, 0.3631, 0.5715, 0.7437, 0.8135, 0.5048, 0.8693, 0.749, 0.5715, 0.7437, 0.6001, 0.4289, 0.8135, 0.5048, 0.5715, 0.7437, 0.5998, 0.4285, 0.8136, 0.5049, 0.5715, 0.7437, 0.8136, 0.5049, 0.8693, 0.749, 0.5715, 0.7437, 0.8136, 0.5049, 0.8693, 0.749, 0.5715, 0.7437, 0.5998, 0.4285, 0.8136, 0.5049, 0.5715, 0.7437, 0.5998, 0.4285, 0.8136, 0.5049, 0.5715, 0.7437, 0.8136, 0.5049, 0.8693, 0.749, 0.5715, 0.7437, 0.8136, 0.5049, 0.8693, 0.749, 0.5715, 0.7437, 0.5998, 0.4285, 0.8136, 0.5049, 0.5715, 0.7437, 0.5998, 0.4285, 0.8136, 0.5049, 0.5715, 0.7437, 0.8136, 0.5049, 0.8693, 0.749, 0.5715, 0.7437, 0.8136, 0.5049, 0.8693, 0.749, 0.5715, 0.7437, 0.5998, 0.4285, 0.8136, 0.5049, 0.5715, 0.7437, 0.5998, 0.4285, 0.8136, 0.5049, 0.5715, 0.7437, 0.8136, 0.5049, 0.8693, 0.749, 0.5715, 0.7437, 0.8136, 0.5049, 0.8693, 0.749, 0.5715, 0.7437, 0.5998, 0.4285, 0.8136, 0.5049, 0.5715, 0.7437, 0.5998, 0.4285, 0.8136, 0.5049, 0.5715, 0.7437, 0.8136, 0.5049, 0.8693, 0.749, 0.5715, 0.7437, 0.8136, 0.5049, 0.8693, 0.749, 0.5715, 0.7437, 0.5998, 0.4285, 0.8136, 0.5049, 0.5715, 0.7437, 0.5998, 0.4285, 0.8136, 0.5049, 0.5715, 0.7437, 0.8136, 0.5049, 0.8693, 0.749, 0.5715, 0.7437, 0.8136, 0.5049, 0.8693, 0.749, 0.5715, 0.7437, 0.5998, 0.4285, 0.8136, 0.5049, 0.5715, 0.7437, 0.5998, 0.4285, 0.8136, 0.5049, 0.5715, 0.7437, 0.8136, 0.5049, 0.8693, 0.749, 0.5715, 0.7437, 0.8136, 0.5049, 0.8693, 0.749, 0.5715, 0.7437, 0.5998, 0.4285, 0.8136, 0.5049, 0.5715, 0.7437, 0.5998, 0.4285, 0.8136, 0.5049, 0.5715, 0.7437, 0.8136, 0.5049, 0.8693, 0.749, 0.4696, 0.3542, 0.7639, 0.1301, 0.8281, 0.3631, 0.4696, 0.3542, 0.6308, 0.005328, 0.7639, 0.1301, 0.4696, 0.3542, 0.6308, 0.005328, 0.7639, 0.1301, 0.4696, 0.3542, 0.7639, 0.1301, 0.8281, 0.3631, 0.4696, 0.3542, 0.7639, 0.1301, 0.8281, 0.3631, 0.4696, 0.3542, 0.6308, 0.005328, 0.7639, 0.1301, 0.4696, 0.3542, 0.6308, 0.005328, 0.7639, 0.1301, 0.4696, 0.3542, 0.7639, 0.1301, 0.8281, 0.3631, 0.5715, 0.7437, 0.8136, 0.5049, 0.8693, 0.749, 0.5715, 0.7437, 0.5998, 0.4285, 0.8136, 0.5049, 0.5715, 0.7437, 0.5998, 0.4285, 0.8136, 0.5049, 0.5715, 0.7437, 0.8136, 0.5049, 0.8693, 0.749, 0.4696, 0.3542, 0.7639, 0.1301, 0.8281, 0.3631, 0.4696, 0.3542, 0.6308, 0.005328, 0.7639, 0.1301, 0.4696, 0.3542, 0.6308, 0.005328, 0.7639, 0.1301, 0.4696, 0.3542, 0.7639, 0.1301, 0.8281, 0.3631, 0.4696, 0.3542, 0.7639, 0.1301, 0.8281, 0.3631, 0.4696, 0.3542, 0.6308, 0.005328, 0.7639, 0.1301, 0.4696, 0.3542, 0.6308, 0.005328, 0.7639, 0.1301, 0.4696, 0.3542, 0.7639, 0.1301, 0.8281, 0.3631, 0.4696, 0.3542, 0.7639, 0.1301, 0.8281, 0.3631, 0.4696, 0.3542, 0.6308, 0.005328, 0.7639, 0.1301, 0.4696, 0.3542, 0.6308, 0.005328, 0.7639, 0.1301, 0.4696, 0.3542, 0.7639, 0.1301, 0.8281, 0.3631, 0.4696, 0.3542, 0.7639, 0.1301, 0.8281, 0.3631, 0.4696, 0.3542, 0.6308, 0.005328, 0.7639, 0.1301, 0.4696, 0.3542, 0.6308, 0.005328, 0.7639, 0.1301, 0.4696, 0.3542, 0.7639, 0.1301, 0.8281, 0.3631, 0.4696, 0.3542, 0.7639, 0.1301, 0.8281, 0.3631, 0.4696, 0.3542, 0.6308, 0.005328, 0.7639, 0.1301, 0.4696, 0.3542, 0.6308, 0.005328, 0.7639, 0.1301, 0.4696, 0.3542, 0.7639, 0.1301, 0.8281, 0.3631, 0.4696, 0.3542, 0.6167, 0.2421, 0.8281, 0.3631, 0.6167, 0.2421, 0.7639, 0.1301, 0.8281, 0.3631, 0.7639, 0.1301, 0.6167, 0.2421, 0.6308, 0.005328, 0.6167, 0.2421, 0.4696, 0.3542, 0.6308, 0.005328, 0.7639, 0.1301, 0.6167, 0.2421, 0.6308, 0.005328, 0.6167, 0.2421, 0.4696, 0.3542, 0.6308, 0.005328, 0.4696, 0.3542, 0.6167, 0.2421, 0.8281, 0.3631, 0.6167, 0.2421, 0.7639, 0.1301, 0.8281, 0.3631, 0.4696, 0.3542, 0.6167, 0.2421, 0.8281, 0.3631, 0.6167, 0.2421, 0.7639, 0.1301, 0.8281, 0.3631, 0.7639, 0.1301, 0.6167, 0.2421, 0.6308, 0.005328, 0.6167, 0.2421, 0.4696, 0.3542, 0.6308, 0.005328, 0.6973, 0.06772, 0.7639, 0.1301, 0.6167, 0.2421, 0.4696, 0.3542, 0.6167, 0.2421, 0.8281, 0.3631, 0.6167, 0.2421, 0.7639, 0.1301, 0.8281, 0.3631, 0.4696, 0.3542, 0.6167, 0.2421, 0.8281, 0.3631, 0.6167, 0.2421, 0.7639, 0.1301, 0.8281, 0.3631, 0.7639, 0.1301, 0.6167, 0.2421, 0.6308, 0.005328, 0.6167, 0.2421, 0.4696, 0.3542, 0.6308, 0.005328, 0.7639, 0.1301, 0.6167, 0.2421, 0.6308, 0.005328, 0.6167, 0.2421, 0.4696, 0.3542, 0.6308, 0.005328, 0.4696, 0.3542, 0.6167, 0.2421, 0.8281, 0.3631, 0.6167, 0.2421, 0.7639, 0.1301, 0.8281, 0.3631, 0.4696, 0.3542, 0.6167, 0.2421, 0.8281, 0.3631, 0.6167, 0.2421, 0.7639, 0.1301, 0.8281, 0.3631, 0.7639, 0.1301, 0.6167, 0.2421, 0.6308, 0.005328, 0.6167, 0.2421, 0.4696, 0.3542, 0.6308, 0.005328, 0.7639, 0.1301, 0.6167, 0.2421, 0.6308, 0.005328, 0.6167, 0.2421, 0.4696, 0.3542, 0.6308, 0.005328, 0.4696, 0.3542, 0.6167, 0.2421, 0.8281, 0.3631, 0.6167, 0.2421, 0.7639, 0.1301, 0.8281, 0.3631, 0.6308, 0.005328, 0.6973, 0.06772, 0.6167, 0.2421, 0.6308, 0.005328, 0.6167, 0.2421, 0.4696, 0.3542])
me_cylinder_001.materials.append(mat_material_001)
me_cylinder_001.use_remesh_preserve_volume = False
me_cylinder_001.use_remesh_preserve_attributes = False
me_cylinder_001.use_mirror_vertex_groups = False
me_cylinder_001.update()

# ---- objects
ob_cylinder_001 = bpy.data.objects.new('Cylinder.001', me_cylinder_001)
ob_lamp = bpy.data.objects.new('Lamp', light_spot)
ob_camera = bpy.data.objects.new('Camera', cam_camera)

# ---- transforms, parenting, visibility, modifiers, constraints
ob_cylinder_001.location = (0.0, 0.0, 0.0)
ob_cylinder_001.lock_rotations_4d = False
ob_cylinder_001.empty_display_type = 'ARROWS'
ob_cylinder_001.color = (0.0, 0.0, 0.0, 1.0)
ob_cylinder_001.lineart.crease_threshold = 0.0
ob_lamp.location = (4.076, 1.005, 5.904)
ob_lamp.rotation_euler = (0.6503, 0.05522, 1.866)
ob_lamp.lock_rotations_4d = False
ob_lamp.empty_display_type = 'ARROWS'
ob_lamp.color = (0.0, 0.0, 0.0, 0.0)
ob_lamp.lineart.crease_threshold = 0.0
ob_camera.location = (12.99, 9.697, -0.8688)
ob_camera.rotation_euler = (3.19, 1.487, 3.631)
ob_camera.lock_rotations_4d = False
ob_camera.empty_display_type = 'ARROWS'
ob_camera.color = (0.0, 0.0, 0.0, 0.0)
ob_camera.display_type = 'WIRE'
ob_camera.lineart.crease_threshold = 0.0

# ---- collection membership
col_collection_1.objects.link(ob_cylinder_001)
col_collection_1.objects.link(ob_lamp)
col_collection_1.objects.link(ob_camera)

# ---- scene / render settings (as saved in the file)
scene.camera = ob_camera
scene.frame_start = 1; scene.frame_end = 1; scene.frame_set(1)
scene.render.engine = 'BLENDER_EEVEE_NEXT'
scene.render.image_settings.file_format = 'JPEG'
scene.render.image_settings.color_mode = 'RGB'
scene.render.image_settings.compression = 90
scene.render.resolution_x = 800
scene.render.resolution_y = 600
scene.render.pixel_aspect_x = 100.0
scene.render.pixel_aspect_y = 100.0
scene.render.fps = 25
scene.render.dither_intensity = 0.0
scene.render.use_compositing = False
scene.render.use_sequencer = False
scene.render.bake_margin = 2
scene.render.bake_bias = 0.0
scene.render.use_stamp_time = False
scene.render.use_stamp_date = False
scene.render.use_stamp_frame = False
scene.render.use_stamp_camera = False
scene.render.use_stamp_scene = False
scene.render.use_stamp_filename = False
scene.render.use_stamp_render_time = False
scene.render.stamp_font_size = 0
scene.cycles.use_denoising = False
scene.cycles.samples = 10
scene.cycles.sampling_pattern = 'TABULATED_SOBOL'
scene.cycles.light_sampling_threshold = 0.0
scene.cycles.use_adaptive_sampling = False
scene.cycles.use_light_tree = False
scene.cycles.blur_glossy = 0.0
scene.cycles.volume_bounces = 1
scene.cycles.pixel_filter_type = 'GAUSSIAN'
scene.cycles.sample_clamp_indirect = 0.0
scene.view_settings.view_transform = 'Raw'
bpy.context.view_layer.update()
